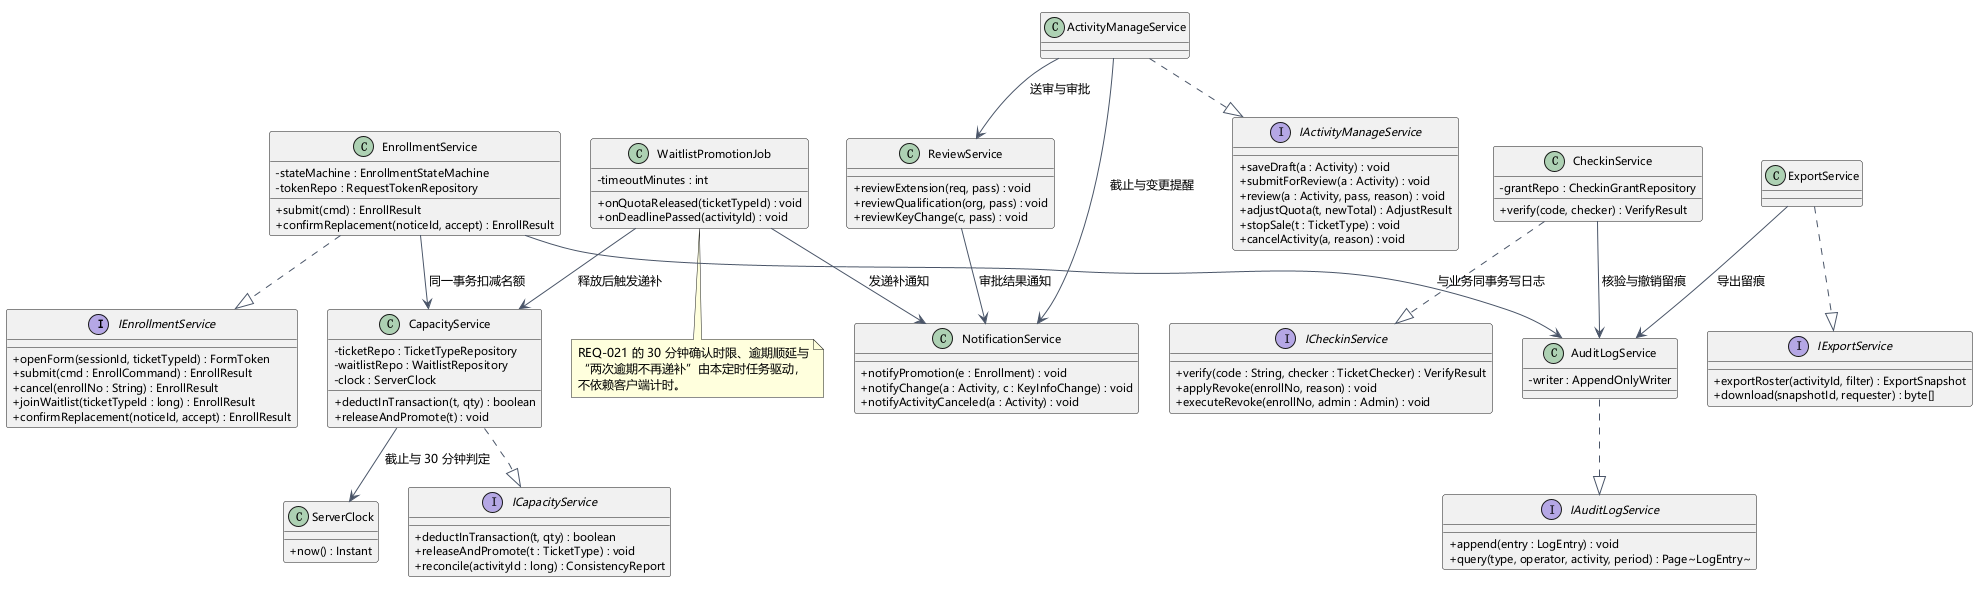

The diagram above was rendered by PlantUML. Its source (embedded in the PNG):
@startuml UML服务类图
' 类图（二）：服务类与接口，说明每个模块由哪个类承担，方法即界面操作的入口
' 覆盖需求：REQ-003、007、013、021、025、028 对应的服务入口
!pragma layout smetana
skinparam defaultFontName "Microsoft YaHei"
skinparam defaultFontSize 12
skinparam classAttributeFontSize 11
skinparam shadowing false
skinparam classAttributeIconSize 0
skinparam ArrowColor #4A5568
skinparam nodesep 30
skinparam ranksep 40

interface "IEnrollmentService" as I1 {
  + openForm(sessionId, ticketTypeId) : FormToken
  + submit(cmd : EnrollCommand) : EnrollResult
  + cancel(enrollNo : String) : EnrollResult
  + joinWaitlist(ticketTypeId : long) : EnrollResult
  + confirmReplacement(noticeId, accept) : EnrollResult
}
interface "ICapacityService" as I2 {
  + deductInTransaction(t, qty) : boolean
  + releaseAndPromote(t : TicketType) : void
  + reconcile(activityId : long) : ConsistencyReport
}
interface "ICheckinService" as I3 {
  + verify(code : String, checker : TicketChecker) : VerifyResult
  + applyRevoke(enrollNo, reason) : void
  + executeRevoke(enrollNo, admin : Admin) : void
}
interface "IActivityManageService" as I4 {
  + saveDraft(a : Activity) : void
  + submitForReview(a : Activity) : void
  + review(a : Activity, pass, reason) : void
  + adjustQuota(t, newTotal) : AdjustResult
  + stopSale(t : TicketType) : void
  + cancelActivity(a, reason) : void
}
interface "IExportService" as I5 {
  + exportRoster(activityId, filter) : ExportSnapshot
  + download(snapshotId, requester) : byte[]
}
interface "IAuditLogService" as I6 {
  + append(entry : LogEntry) : void
  + query(type, operator, activity, period) : Page~LogEntry~
}

class EnrollmentService {
  - stateMachine : EnrollmentStateMachine
  - tokenRepo : RequestTokenRepository
  + submit(cmd) : EnrollResult
  + confirmReplacement(noticeId, accept) : EnrollResult
}
class CapacityService {
  - ticketRepo : TicketTypeRepository
  - waitlistRepo : WaitlistRepository
  - clock : ServerClock
  + deductInTransaction(t, qty) : boolean
  + releaseAndPromote(t) : void
}
class WaitlistPromotionJob {
  - timeoutMinutes : int
  + onQuotaReleased(ticketTypeId) : void
  + onDeadlinePassed(activityId) : void
}
class CheckinService {
  - grantRepo : CheckinGrantRepository
  + verify(code, checker) : VerifyResult
}
class ActivityManageService
class ReviewService {
  + reviewExtension(req, pass) : void
  + reviewQualification(org, pass) : void
  + reviewKeyChange(c, pass) : void
}
class ExportService
class AuditLogService {
  - writer : AppendOnlyWriter
}
class NotificationService {
  + notifyPromotion(e : Enrollment) : void
  + notifyChange(a : Activity, c : KeyInfoChange) : void
  + notifyActivityCanceled(a : Activity) : void
}
class ServerClock {
  + now() : Instant
}

EnrollmentService ..|> I1
CapacityService ..|> I2
CheckinService ..|> I3
ActivityManageService ..|> I4
ExportService ..|> I5
AuditLogService ..|> I6
EnrollmentService --> CapacityService : 同一事务扣减名额
EnrollmentService --> AuditLogService : 与业务同事务写日志
CapacityService --> ServerClock : 截止与 30 分钟判定
WaitlistPromotionJob --> CapacityService : 释放后触发递补
WaitlistPromotionJob --> NotificationService : 发递补通知
CheckinService --> AuditLogService : 核验与撤销留痕
ActivityManageService --> ReviewService : 送审与审批
ReviewService --> NotificationService : 审批结果通知
ExportService --> AuditLogService : 导出留痕
ActivityManageService --> NotificationService : 截止与变更提醒
note bottom of WaitlistPromotionJob
  REQ-021 的 30 分钟确认时限、逾期顺延与
  “两次逾期不再递补”由本定时任务驱动，
  不依赖客户端计时。
end note
@enduml